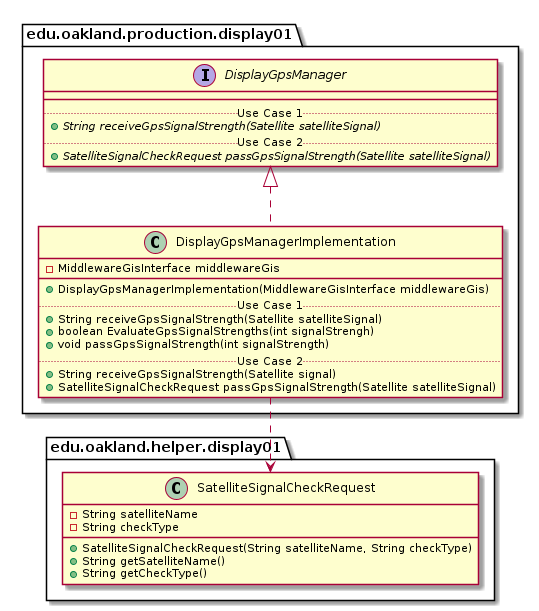

The diagram above was rendered by PlantUML. Its source (embedded in the PNG):
@startuml DisplayGpsManagerImplementation_DirectDependencies


package edu.oakland.production.display01 {
  class DisplayGpsManagerImplementation {
    - MiddlewareGisInterface middlewareGis
   __
    + DisplayGpsManagerImplementation(MiddlewareGisInterface middlewareGis)
    .. Use Case 1 ..
    + String receiveGpsSignalStrength(Satellite satelliteSignal)
    + boolean EvaluateGpsSignalStrengths(int signalStrengh)
    + void passGpsSignalStrength(int signalStrength)
    .. Use Case 2 ..
    + String receiveGpsSignalStrength(Satellite signal)
    + SatelliteSignalCheckRequest passGpsSignalStrength(Satellite satelliteSignal)
    }
}



package edu.oakland.production.display01 {
    interface DisplayGpsManager {
        __
        .. Use Case 1 ..
        {abstract} + String receiveGpsSignalStrength(Satellite satelliteSignal)
        .. Use Case 2 ..
        {abstract} + SatelliteSignalCheckRequest passGpsSignalStrength(Satellite satelliteSignal)
    }
}

DisplayGpsManagerImplementation .up.|> DisplayGpsManager


package edu.oakland.helper.display01 {
    class SatelliteSignalCheckRequest {
        - String satelliteName
        - String checkType
        + SatelliteSignalCheckRequest(String satelliteName, String checkType)
        + String getSatelliteName()
        + String getCheckType()
    }
}

DisplayGpsManagerImplementation ..> SatelliteSignalCheckRequest



@enduml